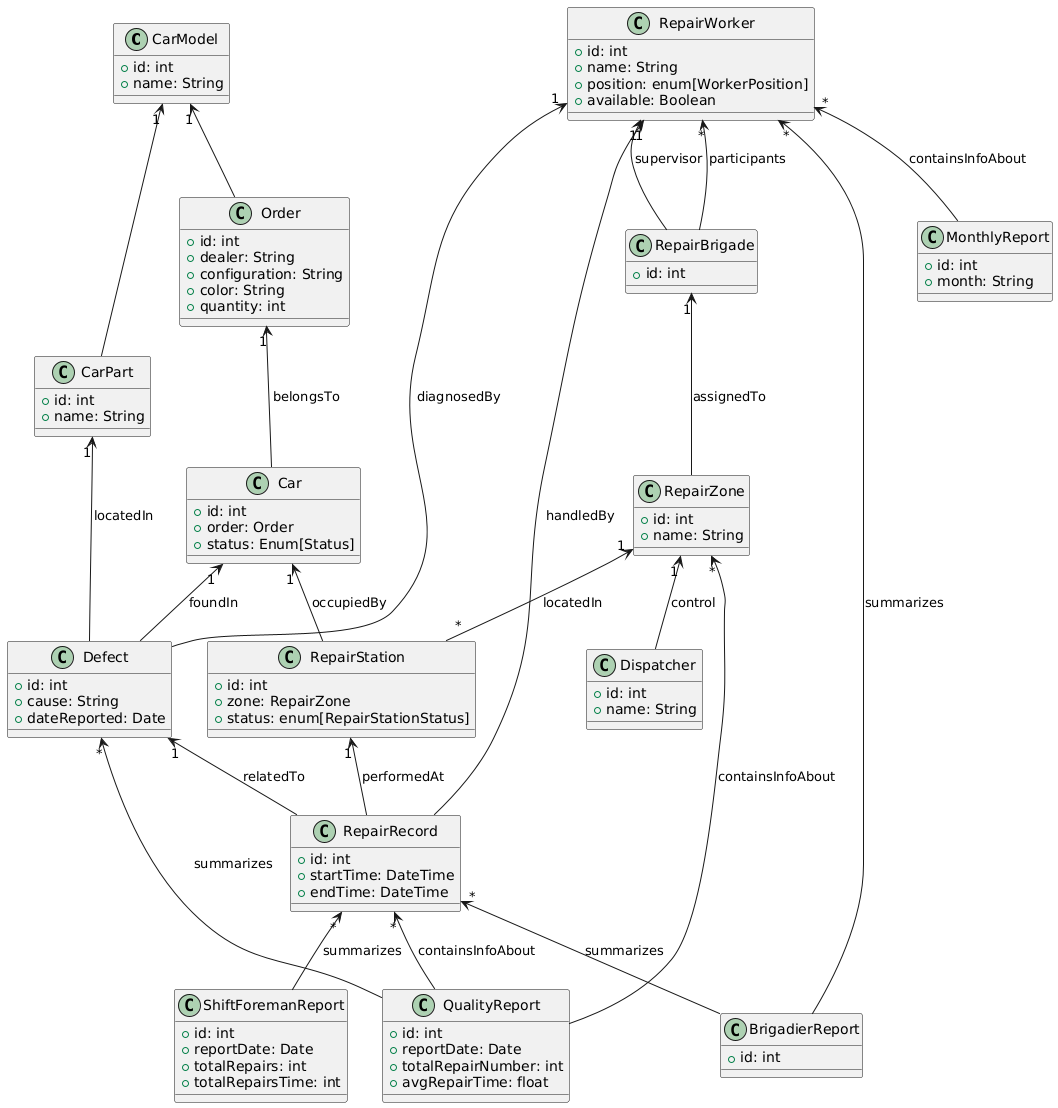

The diagram above was rendered by PlantUML. Its source (embedded in the PNG):
@startuml
class CarModel {
    +id: int
    +name: String
}

class CarPart {
    +id: int
    +name: String
}

class Order {
    +id: int
    +dealer: String
    +configuration: String
    +color: String
    +quantity: int
}


class Car {
    +id: int
    +order: Order
    +status: Enum[Status]
}

class Defect {
    +id: int
    +cause: String
    +dateReported: Date
}

class RepairRecord {
    +id: int
    +startTime: DateTime
    +endTime: DateTime
}

class RepairStation {
    +id: int
    +zone: RepairZone
    +status: enum[RepairStationStatus]
}

class RepairZone {
    +id: int
    +name: String
}

class RepairBrigade {
    +id: int
}

class RepairWorker {
    +id: int
    +name: String
    +position: enum[WorkerPosition]
    +available: Boolean
}

class Dispatcher {
    +id: int
    +name: String
}

class ShiftForemanReport {
    +id: int
    +reportDate: Date
    +totalRepairs: int
    +totalRepairsTime: int
}

class MonthlyReport {
    +id: int
    +month: String
}

class QualityReport {
    +id: int
    +reportDate: Date
    +totalRepairNumber: int
    +avgRepairTime: float
}

class BrigadierReport {
    +id: int

}


CarModel "1" <-- CarPart
CarModel "1" <-- Order
Order "1" <-- Car : belongsTo
Car "1" <-- Defect : foundIn
CarPart "1" <-- Defect: locatedIn
RepairWorker "1" <-- Defect : diagnosedBy
Defect "1" <-- RepairRecord : relatedTo 
RepairWorker "1" <-- RepairRecord : handledBy
RepairStation "1" <-- RepairRecord : performedAt
RepairZone "1" <-- "*" RepairStation : locatedIn
RepairWorker "1" <-- RepairBrigade : supervisor
RepairWorker "*" <-- RepairBrigade : participants
RepairBrigade "1" <-- RepairZone : assignedTo
RepairZone "1" <-- Dispatcher : control
RepairRecord "*" <-- ShiftForemanReport : summarizes
RepairWorker "*" <-- MonthlyReport : containsInfoAbout
RepairZone "*" <-- QualityReport : containsInfoAbout
Defect "*" <-- QualityReport : summarizes
RepairRecord "*" <-- QualityReport : containsInfoAbout
RepairRecord "*" <-- BrigadierReport : summarizes
RepairWorker "*" <-- BrigadierReport : summarizes
Car "1" <-- RepairStation : occupiedBy
@enduml